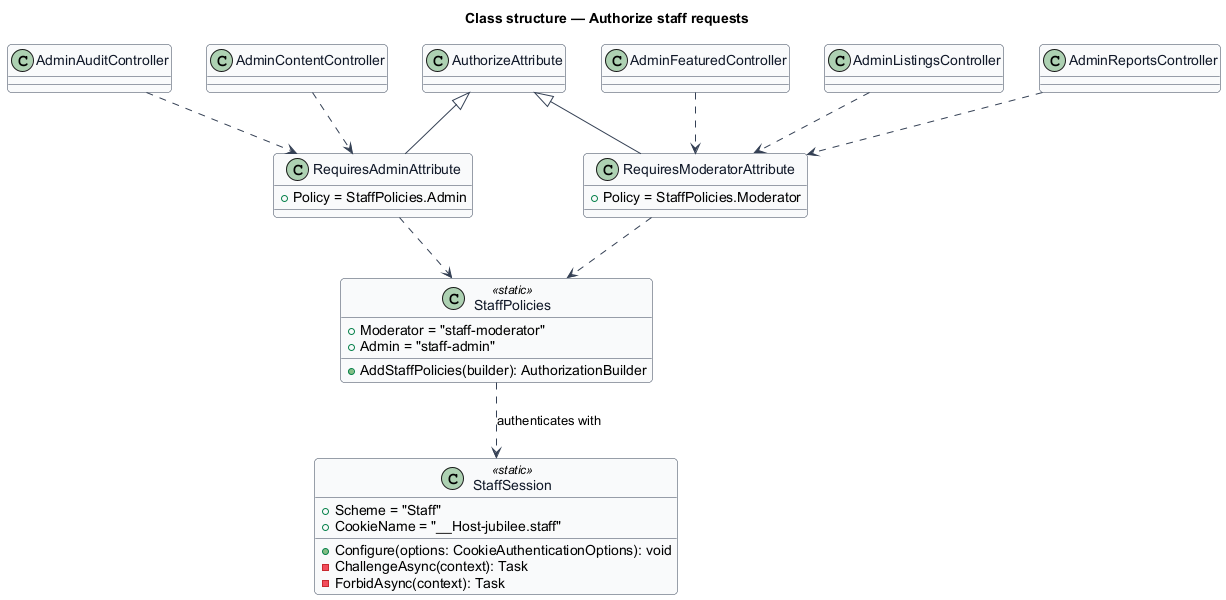

The diagram above was rendered by PlantUML. Its source (embedded in the PNG):
@startuml
skinparam backgroundColor #FFFFFF
skinparam shadowing false
skinparam roundcorner 8
skinparam defaultFontName Arial
skinparam ArrowColor #344054
skinparam class {
  BorderColor #344054
  FontColor #101828
  BackgroundColor #F9FAFB
}
title Class structure — Authorize staff requests

class StaffPolicies <<static>> {
  +Moderator = "staff-moderator"
  +Admin = "staff-admin"
  +AddStaffPolicies(builder): AuthorizationBuilder
}
class StaffSession <<static>> {
  +Scheme = "Staff"
  +CookieName = "__Host-jubilee.staff"
  +Configure(options: CookieAuthenticationOptions): void
  -ChallengeAsync(context): Task
  -ForbidAsync(context): Task
}
class RequiresModeratorAttribute {
  +Policy = StaffPolicies.Moderator
}
class RequiresAdminAttribute {
  +Policy = StaffPolicies.Admin
}
class AuthorizeAttribute
class AdminListingsController
class AdminReportsController
class AdminFeaturedController
class AdminAuditController
class AdminContentController
AuthorizeAttribute <|-- RequiresModeratorAttribute
AuthorizeAttribute <|-- RequiresAdminAttribute
RequiresModeratorAttribute ..> StaffPolicies
RequiresAdminAttribute ..> StaffPolicies
StaffPolicies ..> StaffSession : authenticates with
AdminListingsController ..> RequiresModeratorAttribute
AdminReportsController ..> RequiresModeratorAttribute
AdminFeaturedController ..> RequiresModeratorAttribute
AdminAuditController ..> RequiresAdminAttribute
AdminContentController ..> RequiresAdminAttribute
@enduml